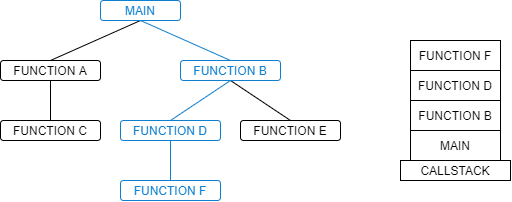

The diagram above was exported from draw.io. Its source (the exported page's mxGraphModel, read from the mxfile embedded in the PNG):
<mxGraphModel dx="98" dy="363" grid="1" gridSize="10" guides="1" tooltips="1" connect="1" arrows="1" fold="1" page="1" pageScale="1" pageWidth="850" pageHeight="1100" math="0" shadow="0">
  <root>
    <mxCell id="0" />
    <mxCell id="1" parent="0" />
    <mxCell id="2" value="CALLSTACK" style="rounded=0;whiteSpace=wrap;html=1;" parent="1" vertex="1">
      <mxGeometry x="510" y="490" width="110" height="20" as="geometry" />
    </mxCell>
    <mxCell id="3" value="MAIN" style="rounded=0;whiteSpace=wrap;html=1;" parent="1" vertex="1">
      <mxGeometry x="520" y="460" width="90" height="30" as="geometry" />
    </mxCell>
    <mxCell id="4" value="FUNCTION B" style="rounded=0;whiteSpace=wrap;html=1;" parent="1" vertex="1">
      <mxGeometry x="520" y="430" width="90" height="30" as="geometry" />
    </mxCell>
    <mxCell id="5" value="FUNCTION D" style="rounded=0;whiteSpace=wrap;html=1;" parent="1" vertex="1">
      <mxGeometry x="520" y="400" width="90" height="30" as="geometry" />
    </mxCell>
    <mxCell id="6" value="FUNCTION F" style="rounded=0;whiteSpace=wrap;html=1;" parent="1" vertex="1">
      <mxGeometry x="520" y="370" width="90" height="30" as="geometry" />
    </mxCell>
    <mxCell id="23" style="rounded=0;orthogonalLoop=1;jettySize=auto;html=1;exitX=0.5;exitY=1;exitDx=0;exitDy=0;entryX=0.5;entryY=0;entryDx=0;entryDy=0;endArrow=none;endFill=0;" edge="1" parent="1" source="16" target="17">
      <mxGeometry relative="1" as="geometry" />
    </mxCell>
    <mxCell id="24" style="edgeStyle=none;rounded=0;orthogonalLoop=1;jettySize=auto;html=1;exitX=0.5;exitY=1;exitDx=0;exitDy=0;entryX=0.5;entryY=0;entryDx=0;entryDy=0;strokeColor=#0F80D0;endArrow=none;endFill=0;" edge="1" parent="1" source="16" target="18">
      <mxGeometry relative="1" as="geometry" />
    </mxCell>
    <mxCell id="16" value="MAIN" style="rounded=1;whiteSpace=wrap;html=1;strokeColor=#0F80D0;fontColor=#0F80D0;" vertex="1" parent="1">
      <mxGeometry x="210" y="330" width="80" height="20" as="geometry" />
    </mxCell>
    <mxCell id="27" style="edgeStyle=none;rounded=0;orthogonalLoop=1;jettySize=auto;html=1;exitX=0.5;exitY=1;exitDx=0;exitDy=0;entryX=0.5;entryY=0;entryDx=0;entryDy=0;endArrow=none;endFill=0;" edge="1" parent="1" source="17" target="21">
      <mxGeometry relative="1" as="geometry" />
    </mxCell>
    <mxCell id="17" value="FUNCTION A" style="rounded=1;whiteSpace=wrap;html=1;" vertex="1" parent="1">
      <mxGeometry x="110" y="390" width="100" height="20" as="geometry" />
    </mxCell>
    <mxCell id="25" style="edgeStyle=none;rounded=0;orthogonalLoop=1;jettySize=auto;html=1;exitX=0.5;exitY=1;exitDx=0;exitDy=0;entryX=0.5;entryY=0;entryDx=0;entryDy=0;strokeColor=#0F80D0;endArrow=none;endFill=0;" edge="1" parent="1" source="18" target="20">
      <mxGeometry relative="1" as="geometry" />
    </mxCell>
    <mxCell id="26" style="edgeStyle=none;rounded=0;orthogonalLoop=1;jettySize=auto;html=1;exitX=0.5;exitY=1;exitDx=0;exitDy=0;entryX=0.5;entryY=0;entryDx=0;entryDy=0;endArrow=none;endFill=0;" edge="1" parent="1" source="18" target="19">
      <mxGeometry relative="1" as="geometry" />
    </mxCell>
    <mxCell id="18" value="FUNCTION B" style="rounded=1;whiteSpace=wrap;html=1;strokeColor=#0F80D0;fontColor=#0F80D0;" vertex="1" parent="1">
      <mxGeometry x="290" y="390" width="100" height="20" as="geometry" />
    </mxCell>
    <mxCell id="19" value="FUNCTION E" style="rounded=1;whiteSpace=wrap;html=1;" vertex="1" parent="1">
      <mxGeometry x="350" y="450" width="100" height="20" as="geometry" />
    </mxCell>
    <mxCell id="28" style="edgeStyle=none;rounded=0;orthogonalLoop=1;jettySize=auto;html=1;exitX=0.5;exitY=1;exitDx=0;exitDy=0;entryX=0.5;entryY=0;entryDx=0;entryDy=0;strokeColor=#0F80D0;endArrow=none;endFill=0;" edge="1" parent="1" source="20" target="22">
      <mxGeometry relative="1" as="geometry" />
    </mxCell>
    <mxCell id="20" value="FUNCTION D" style="rounded=1;whiteSpace=wrap;html=1;strokeColor=#0F80D0;fontColor=#0F80D0;" vertex="1" parent="1">
      <mxGeometry x="230" y="450" width="100" height="20" as="geometry" />
    </mxCell>
    <mxCell id="21" value="FUNCTION C" style="rounded=1;whiteSpace=wrap;html=1;" vertex="1" parent="1">
      <mxGeometry x="110" y="450" width="100" height="20" as="geometry" />
    </mxCell>
    <mxCell id="22" value="FUNCTION F" style="rounded=1;whiteSpace=wrap;html=1;strokeColor=#0F80D0;fontColor=#0F80D0;" vertex="1" parent="1">
      <mxGeometry x="230" y="510" width="100" height="20" as="geometry" />
    </mxCell>
  </root>
</mxGraphModel>